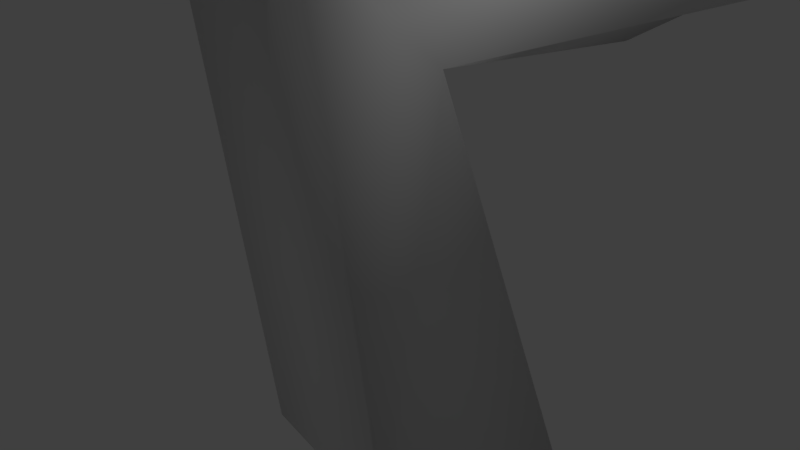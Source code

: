 # Source: intestines-lowpoly.blend  (saved by Blender 2.78.0; exported with 4.5.12 LTS)
import bpy
from mathutils import Matrix  # noqa: F401  (used for matrix-valued properties, if any)

bpy.ops.wm.read_factory_settings(use_empty=True)
scene = bpy.context.scene
scene.name = 'Scene'

# ---- collections
col_collection_1 = bpy.data.collections.new('Collection 1'); scene.collection.children.link(col_collection_1)

# ---- materials (node trees are filled in below, after node groups)
mat_material = bpy.data.materials.new('Material')
mat_material.alpha_threshold = 0.0
mat_material.use_transparent_shadow = False
mat_material.roughness = 0.5
mat_material.line_color = (0.0, 0.0, 0.0, 1.0)

# ---- material node trees

# ---- world
world_world = bpy.data.worlds.new('World'); scene.world = world_world
world_world.color = (0.05088, 0.05088, 0.05088)
world_world.use_sun_shadow = False
world_world.sun_shadow_jitter_overblur = 0.0
world_world.cycles.sampling_method = 'MANUAL'

# ---- cameras
cam_camera = bpy.data.cameras.new('Camera')
cam_camera.clip_end = 100.0
cam_camera.lens = 35.0
cam_camera.sensor_width = 32.0
cam_camera.sensor_height = 18.0
cam_camera.ortho_scale = 7.314
cam_camera.dof.focus_distance = 0.0
cam_camera.dof.aperture_fstop = 128.0

# ---- lights
light_lamp = bpy.data.lights.new('Lamp', 'POINT')
light_lamp.transmission_factor = 0.0
light_lamp.cutoff_distance = 30.0
light_lamp.energy = 100.0
light_lamp.shadow_buffer_clip_start = 1.001
light_lamp.shadow_soft_size = 0.1
light_lamp.shadow_maximum_resolution = 0.006
light_lamp.use_absolute_resolution = True

# ---- meshes
me_cube = bpy.data.meshes.new('Cube')
me_cube.from_pydata([(1.047, 3.299, -0.6985), (-0.814, 2.32, -0.6922), (0.97, -0.648, 0.8728), (-1.172, -0.7326, 1.554), (0.9492, 0.3039, 6.995), (-0.7782, 0.1189, 7.725), (1.362, -1.944, 8.706), (-0.7063, -2.07, 9.895), (-1.247, 7.433, 5.624), (1.246, 15.07, 8.239), (1.037, 17.65, 6.343), (-2.521, 16.17, 8.92), (-0.2207, 15.06, 6.94), (-2.573, 17.27, 5.352), (-3.93, 12.44, 7.998), (-3.771, 7.213, 11.58), (-1.726, 9.636, 8.426), (-1.889, 10.6, 10.53), (-0.8926, 2.998, 10.09), (-2.521, 0.8787, 10.6), (-3.525, -0.527, 12.04), (-2.216, 0.01246, 13.42), (-0.06944, -3.594, 10.87), (0.445, -3.499, 13.07), (-0.5731, -2.29, 10.68), (2.382, 11.05, 8.688), (2.21, 13.53, 10.64), (0.63, 13.01, 9.065), (-1.812, 18.31, 11.93), (-0.5601, 17.87, 9.168), (-2.396, 16.11, 10.91), (-5.487, 16.26, 11.9), (-4.318, 12.69, 14.01), (-4.891, 13.58, 11.47), (-1.278, -1.227, 13.96), (0.5656, -3.357, 16.19), (-2.186, -1.162, 16.22), (-2.683, -2.218, 14.01), (0.9013, -1.511, 15.01), (2.538, -2.991, 13.99), (3.198, 2.847, 15.33), (1.743, -1.069, 13.51), (2.624, 12.56, 12.57), (0.4837, 12.46, 12.17), (-1.869, 17.6, 13.6), (0.04736, 18.04, 14.54), (-3.129, 18.36, 15.15), (-1.415, 17.69, 15.69), (-4.66, 14.56, 16.38), (-3.689, 13.6, 15.13), (-5.25, 13.2, 14.17), (-1.916, 4.542, 19.75), (-2.441, 2.561, 16.12), (0.2588, 2.082, 19.93), (-1.692, 1.116, 20.8)], [], [(2, 3, 1), (0, 2, 1), (0, 4, 2), (1, 3, 5), (0, 1, 4), (2, 6, 3), (2, 4, 6), (5, 7, 8), (5, 8, 4), (6, 4, 9), (4, 8, 12), (12, 10, 4), (10, 13, 11), (10, 11, 9), (12, 16, 13), (11, 14, 15), (11, 17, 12), (15, 18, 17), (16, 18, 19), (16, 19, 14), (15, 20, 21), (15, 19, 20), (20, 22, 23), (21, 24, 19), (19, 22, 20), (22, 24, 25), (23, 25, 26), (23, 26, 27), (27, 29, 25), (26, 30, 27), (26, 29, 28), (28, 31, 32), (30, 31, 29), (28, 32, 30), (30, 33, 31), (31, 37, 36), (33, 34, 37), (36, 37, 35), (34, 39, 37), (38, 41, 34), (35, 39, 40), (39, 41, 43), (40, 43, 38), (40, 42, 47), (42, 43, 44), (45, 44, 46), (46, 50, 48), (47, 50, 44), (48, 51, 53), (50, 51, 48), (49, 52, 50), (49, 53, 52), (52, 53, 54), (54, 53, 51), (4, 1, 5), (6, 7, 3), (3, 7, 5), (8, 7, 12), (7, 9, 12), (7, 6, 9), (9, 11, 12), (9, 4, 10), (12, 13, 10), (12, 17, 16), (13, 16, 14), (17, 11, 15), (11, 13, 14), (15, 14, 19), (17, 18, 16), (15, 21, 18), (18, 21, 19), (21, 20, 23), (21, 23, 24), (19, 24, 22), (23, 27, 24), (23, 22, 25), (25, 24, 27), (27, 30, 29), (26, 28, 30), (26, 25, 29), (28, 29, 31), (30, 32, 33), (32, 34, 33), (32, 36, 34), (31, 33, 37), (32, 31, 36), (36, 35, 38), (35, 37, 39), (36, 38, 34), (34, 41, 39), (38, 35, 40), (40, 39, 42), (39, 43, 42), (38, 43, 41), (40, 47, 43), (47, 42, 45), (43, 47, 44), (42, 44, 45), (45, 46, 47), (47, 48, 49), (46, 44, 50), (47, 46, 48), (47, 49, 50), (50, 52, 51), (49, 48, 53), (51, 52, 54)])
me_cube.polygons.foreach_set('use_smooth', [True] * 106)
_uv = me_cube.uv_layers.new(name='UVMap')
_uv.uv.foreach_set('vector', [0.1599, 0.9287, 0.1197, 0.923, 0.1445, 0.8804, 0.1683, 0.8878, 0.1599, 0.9287, 0.1445, 0.8804, 0.3292, 0.3221, 0.4728, 0.3666, 0.3589, 0.3796, 0.04151, 0.1454, 0.08067, 0.06908, 0.189, 0.06497, 0.2672, 0.9821, 0.2248, 0.9466, 0.2717, 0.8336, 0.9809, 0.7761, 0.9888, 0.9549, 0.9441, 0.7948, 0.3589, 0.3796, 0.4728, 0.3666, 0.5147, 0.4064, 0.189, 0.06497, 0.248, 0.0205, 0.1951, 0.2318, 0.7949, 0.08699, 0.7849, 0.2543, 0.7566, 0.09085, 0.5147, 0.4064, 0.4728, 0.3666, 0.5195, 0.1173, 0.7566, 0.09085, 0.7849, 0.2543, 0.7422, 0.4136, 0.7422, 0.4136, 0.725, 0.4675, 0.7566, 0.09085, 0.6356, 0.8638, 0.6501, 0.9274, 0.595, 0.9229, 0.306, 0.4427, 0.3716, 0.4702, 0.3126, 0.4807, 0.6412, 0.8063, 0.6503, 0.6908, 0.6685, 0.8361, 0.4546, 0.4744, 0.4924, 0.5549, 0.4474, 0.6915, 0.3716, 0.4702, 0.3811, 0.5816, 0.3322, 0.4813, 0.4135, 0.6693, 0.3741, 0.7131, 0.3811, 0.5816, 0.8014, 0.3054, 0.7982, 0.138, 0.8301, 0.1108, 0.8014, 0.3054, 0.8301, 0.1108, 0.8399, 0.3703, 0.4474, 0.6915, 0.4675, 0.8553, 0.4368, 0.8575, 0.4474, 0.6915, 0.5089, 0.732, 0.4675, 0.8553, 0.4675, 0.8553, 0.5048, 0.9078, 0.4636, 0.9204, 0.839, 0.9672, 0.8742, 0.9216, 0.8742, 0.9827, 0.8301, 0.1108, 0.7976, 0.0137, 0.8571, 0.09263, 0.7976, 0.0137, 0.8048, 0.04258, 0.7098, 0.3265, 0.9374, 0.9702, 0.8776, 0.6591, 0.9161, 0.6074, 0.8399, 0.5086, 0.8532, 0.8441, 0.8036, 0.8466, 0.7411, 0.379, 0.7609, 0.4804, 0.7098, 0.3265, 0.04773, 0.9798, 0.05909, 0.9339, 0.07247, 0.9767, 0.9161, 0.6074, 0.895, 0.5051, 0.9363, 0.4876, 0.5848, 0.9269, 0.5557, 0.9204, 0.5915, 0.8482, 0.7909, 0.4533, 0.8286, 0.4793, 0.7609, 0.4804, 0.6086, 0.009406, 0.6967, 0.115, 0.6213, 0.05181, 0.7909, 0.4533, 0.8631, 0.3951, 0.8286, 0.4793, 0.5557, 0.9204, 0.5348, 0.5339, 0.585, 0.5195, 0.8631, 0.3951, 0.8253, 0.06018, 0.8396, 0.04341, 0.6557, 0.8476, 0.6935, 0.8605, 0.653, 0.8959, 0.8253, 0.06018, 0.7533, 0.01648, 0.8396, 0.04341, 0.07015, 0.8584, 0.108, 0.8496, 0.109, 0.9003, 0.6468, 0.4889, 0.6084, 0.4958, 0.5855, 0.4058, 0.7533, 0.01648, 0.7643, 0.05377, 0.7432, 0.3401, 0.7794, 0.5944, 0.726, 0.8217, 0.7623, 0.5217, 0.5731, 0.2446, 0.5654, 0.131, 0.6581, 0.02629, 0.7116, 0.3297, 0.7432, 0.3401, 0.7944, 0.4781, 0.8032, 0.9199, 0.8308, 0.968, 0.7931, 0.9807, 0.2113, 0.8391, 0.1535, 0.7425, 0.205, 0.7426, 0.007283, 0.8193, 0.05724, 0.7893, 0.04264, 0.8323, 0.9466, 0.6647, 0.9742, 0.4881, 1.0, 0.485, 0.1535, 0.7425, 0.2064, 0.5019, 0.205, 0.7426, 0.8429, 0.3102, 0.8385, 0.1432, 0.867, 0.3896, 0.02883, 0.7494, 0.03645, 0.4673, 0.1157, 0.5103, 0.02622, 0.8438, 0.04589, 0.9503, 0.008957, 0.9431, 0.1872, 0.8612, 0.2224, 0.8726, 0.188, 0.9236, 0.2717, 0.8336, 0.2248, 0.9466, 0.2272, 0.8334, 0.9888, 0.9549, 0.9554, 0.9653, 0.9441, 0.7948, 0.08067, 0.06908, 0.248, 0.0205, 0.189, 0.06497, 0.1951, 0.2318, 0.248, 0.0205, 0.2409, 0.3991, 0.248, 0.0205, 0.2724, 0.3996, 0.2409, 0.3991, 0.3383, 0.8505, 0.3039, 0.8439, 0.3126, 0.4807, 0.2724, 0.3996, 0.2745, 0.4192, 0.2409, 0.3991, 0.5195, 0.1173, 0.4728, 0.3666, 0.4907, 0.00748, 0.7422, 0.4136, 0.7984, 0.475, 0.725, 0.4675, 0.6412, 0.8063, 0.5993, 0.6962, 0.6503, 0.6908, 0.7984, 0.475, 0.8014, 0.3054, 0.8399, 0.3703, 0.3811, 0.5816, 0.3716, 0.4702, 0.4135, 0.6693, 0.4546, 0.4744, 0.5098, 0.4357, 0.4924, 0.5549, 0.4474, 0.6915, 0.4924, 0.5549, 0.5089, 0.732, 0.5993, 0.6962, 0.6614, 0.5386, 0.6503, 0.6908, 0.4135, 0.6693, 0.4094, 0.8302, 0.3741, 0.7131, 0.6723, 0.7734, 0.6932, 0.7186, 0.6932, 0.7529, 0.4368, 0.8575, 0.4675, 0.8553, 0.4636, 0.9204, 0.839, 0.9672, 0.8412, 0.9247, 0.8742, 0.9216, 0.8301, 0.1108, 0.8048, 0.04258, 0.7976, 0.0137, 0.8399, 0.5086, 0.8036, 0.8466, 0.7951, 0.5133, 0.9374, 0.9702, 0.8965, 0.9717, 0.8776, 0.6591, 0.7098, 0.3265, 0.8048, 0.04258, 0.7411, 0.379, 0.7411, 0.379, 0.7909, 0.4533, 0.7609, 0.4804, 0.04773, 0.9798, 0.04589, 0.9406, 0.05909, 0.9339, 0.9161, 0.6074, 0.8776, 0.6591, 0.895, 0.5051, 0.7387, 0.9825, 0.7045, 1.0, 0.7187, 0.9288, 0.2522, 0.808, 0.2253, 0.7491, 0.2642, 0.757, 0.2253, 0.7491, 0.2724, 0.4443, 0.2642, 0.757, 0.6967, 0.115, 0.6949, 0.4447, 0.6719, 0.3114, 0.5557, 0.9204, 0.536, 0.8766, 0.5348, 0.5339, 0.5915, 0.8482, 0.5557, 0.9204, 0.585, 0.5195, 0.6949, 0.4447, 0.6468, 0.4889, 0.6582, 0.4594, 0.653, 0.8959, 0.6935, 0.8605, 0.6868, 0.9385, 0.07414, 0.9066, 0.07015, 0.8584, 0.109, 0.9003, 0.8253, 0.06018, 0.7643, 0.05377, 0.7533, 0.01648, 0.7623, 0.5217, 0.7834, 0.496, 0.7794, 0.5944, 0.9337, 0.3428, 0.9099, 0.4704, 0.8983, 0.1345, 0.7533, 0.01648, 0.7432, 0.3401, 0.7116, 0.3297, 0.7623, 0.5217, 0.726, 0.8217, 0.7226, 0.5274, 0.7794, 0.5944, 0.7768, 0.9019, 0.726, 0.8217, 0.6581, 0.02629, 0.5654, 0.131, 0.6168, 0.02344, 0.726, 0.8217, 0.7768, 0.9019, 0.7368, 0.9162, 0.7116, 0.3297, 0.7944, 0.4781, 0.7527, 0.4769, 0.6168, 0.02344, 0.6682, 0.004667, 0.6581, 0.02629, 0.9871, 0.7483, 0.9466, 0.6647, 0.9695, 0.6902, 0.2113, 0.8391, 0.1759, 0.851, 0.1535, 0.7425, 0.2238, 0.8191, 0.2113, 0.8391, 0.205, 0.7426, 0.007283, 0.8193, 0.02883, 0.7494, 0.05724, 0.7893, 0.1535, 0.7425, 0.1178, 0.5091, 0.2064, 0.5019, 0.02883, 0.7494, 0.0246, 0.6717, 0.03645, 0.4673, 0.2064, 0.5019, 0.1178, 0.5091, 0.2001, 0.4275])
me_cube.materials.append(mat_material)
me_cube.use_remesh_preserve_volume = False
me_cube.use_remesh_preserve_attributes = False
me_cube.use_mirror_vertex_groups = False
me_cube.update()

# ---- objects
ob_cube = bpy.data.objects.new('Cube', me_cube)
ob_lamp = bpy.data.objects.new('Lamp', light_lamp)
ob_camera = bpy.data.objects.new('Camera', cam_camera)

# ---- transforms, parenting, visibility, modifiers, constraints
ob_cube.location = (0.0, 0.0, -4.419)
ob_cube.lock_rotations_4d = False
ob_cube.empty_display_type = 'ARROWS'
ob_cube.lineart.crease_threshold = 0.0
ob_lamp.location = (4.076, 1.005, 5.904)
ob_lamp.rotation_euler = (0.6503, 0.05522, 1.866)
ob_lamp.lock_rotations_4d = False
ob_lamp.empty_display_type = 'ARROWS'
ob_lamp.color = (0.0, 0.0, 0.0, 0.0)
ob_lamp.lineart.crease_threshold = 0.0
ob_camera.location = (7.481, -6.508, 5.344)
ob_camera.rotation_euler = (1.109, 0.0, 0.8149)
ob_camera.lock_rotations_4d = False
ob_camera.empty_display_type = 'ARROWS'
ob_camera.color = (0.0, 0.0, 0.0, 0.0)
ob_camera.display_type = 'WIRE'
ob_camera.lineart.crease_threshold = 0.0

# ---- collection membership
col_collection_1.objects.link(ob_cube)
col_collection_1.objects.link(ob_lamp)
col_collection_1.objects.link(ob_camera)

# ---- scene / render settings (as saved in the file)
scene.camera = ob_camera
scene.frame_start = 1; scene.frame_end = 250; scene.frame_set(1)
scene.render.engine = 'BLENDER_EEVEE_NEXT'
scene.render.resolution_percentage = 50
scene.render.dither_intensity = 0.0
scene.cycles.use_denoising = False
scene.cycles.samples = 128
scene.cycles.sampling_pattern = 'TABULATED_SOBOL'
scene.cycles.light_sampling_threshold = 0.0
scene.cycles.use_adaptive_sampling = False
scene.cycles.use_light_tree = False
scene.cycles.blur_glossy = 0.0
scene.cycles.sample_clamp_indirect = 0.0
scene.view_settings.view_transform = 'Standard'
bpy.context.view_layer.update()
